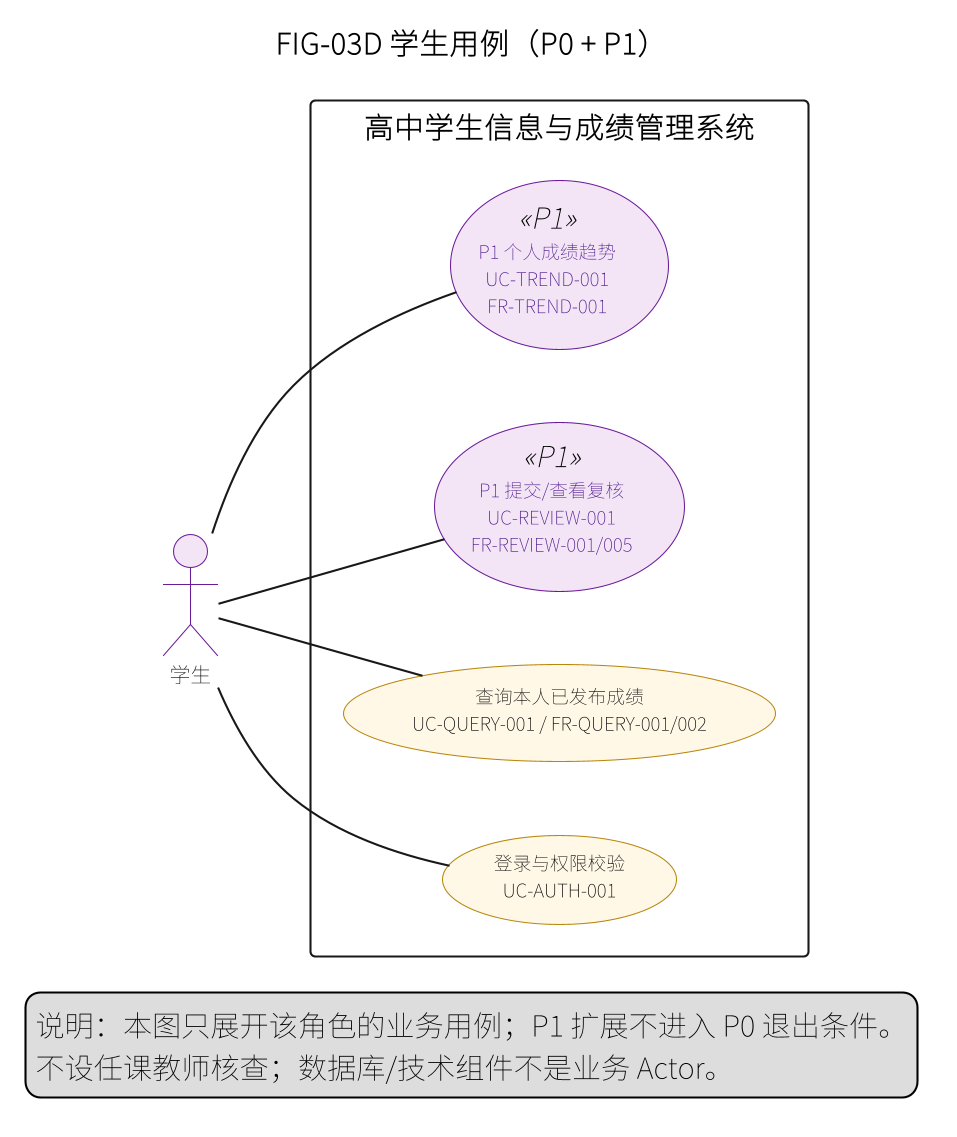

The diagram above was rendered by PlantUML. Its source (embedded in the PNG):
@startuml
left to right direction
skinparam defaultFontName "Noto Sans CJK SC"
skinparam dpi 200
skinparam shadowing false
skinparam usecase {
  BackgroundColor #FFF8E7
  BorderColor #B8860B
  FontSize 9
}
skinparam actor {
  BackgroundColor #F3E5F5
  BorderColor #6A1B9A
  FontSize 10
}
skinparam usecase<<P1>> {
  BackgroundColor #F3E5F5
  BorderColor #6A1B9A
  FontColor #4A148C
}
title FIG-03D 学生用例（P0 + P1）
actor "学生" as ST
rectangle "高中学生信息与成绩管理系统" {
  usecase "登录与权限校验\nUC-AUTH-001" as U_LOGIN
  usecase "查询本人已发布成绩\nUC-QUERY-001 / FR-QUERY-001/002" as U_QUERY
  usecase "P1 提交/查看复核\nUC-REVIEW-001\nFR-REVIEW-001/005" as U_REVIEW <<P1>>
  usecase "P1 个人成绩趋势\nUC-TREND-001\nFR-TREND-001" as U_TREND <<P1>>
}
ST -- U_LOGIN
ST -- U_QUERY
ST -- U_REVIEW
ST -- U_TREND
legend bottom
  说明：本图只展开该角色的业务用例；P1 扩展不进入 P0 退出条件。
  不设任课教师核查；数据库/技术组件不是业务 Actor。
endlegend
@enduml